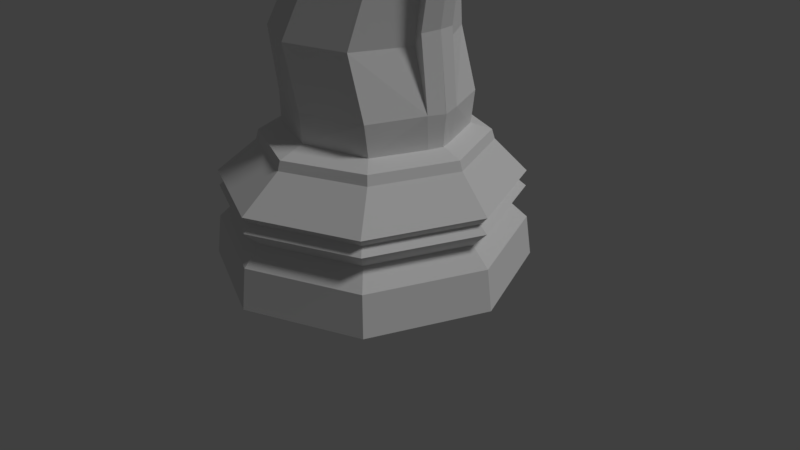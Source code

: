 # Source: Chess_Piece_-_Knight_2_-_LowPoly.blend  (saved by Blender 2.77.0; exported with 4.5.12 LTS)
import bpy
from mathutils import Matrix  # noqa: F401  (used for matrix-valued properties, if any)

bpy.ops.wm.read_factory_settings(use_empty=True)
scene = bpy.context.scene
scene.name = 'Scene'

# ---- collections
col_collection_1 = bpy.data.collections.new('Collection 1'); scene.collection.children.link(col_collection_1)

# ---- world
world_world = bpy.data.worlds.new('World'); scene.world = world_world
world_world.color = (0.05088, 0.05088, 0.05088)
world_world.use_sun_shadow = False
world_world.sun_shadow_jitter_overblur = 0.0
world_world.cycles.sampling_method = 'MANUAL'

# ---- cameras
cam_camera = bpy.data.cameras.new('Camera')
cam_camera.clip_end = 100.0
cam_camera.lens = 35.0
cam_camera.sensor_width = 32.0
cam_camera.sensor_height = 18.0
cam_camera.ortho_scale = 7.314
cam_camera.dof.focus_distance = 0.0
cam_camera.dof.aperture_fstop = 128.0

# ---- lights
light_lamp = bpy.data.lights.new('Lamp', 'SUN')
light_lamp.transmission_factor = 0.0
light_lamp.cutoff_distance = 30.0
light_lamp.angle = 0.1993
light_lamp.energy = 1.0
light_lamp.shadow_buffer_clip_start = 1.001
light_lamp.shadow_soft_size = 0.1
light_lamp.shadow_cascade_max_distance = 1000.0

# ---- meshes
me_cylinder = bpy.data.meshes.new('Cylinder')
me_cylinder.from_pydata([(0.04097, -0.794, 1.821), (0.6633, -0.6058, 1.807), (0.8, -0.7402, 1.725), (0.06, -1.046, 1.722), (0.04464, -0.8124, 2.194), (1.039, -0.1634, 1.724), (-0.5615, -0.5638, 1.821), (0.8192, -0.7592, 1.606), (0.6704, -0.6469, 2.198), (0.8647, -0.1353, 1.807), (1.064, -0.1677, 1.606), (-0.6803, -0.7403, 1.725), (0.06004, -1.074, 1.606), (-0.1243, -0.8149, 2.932), (-0.5406, -0.5799, 2.197), (0.8657, -0.1348, 1.807), (1.039, -0.1634, 1.724), (-0.7978, 0.0, 1.809), (1.006, -1.006, 1.17), (-4.49e-07, -1.423, 1.17), (1.331, -0.2222, 1.17), (0.8984, -0.169, 2.219), (0.4952, -0.6465, 2.926), (-0.7119, -0.5351, 2.928), (-0.7827, 0.0, 2.208), (1.064, -0.1677, 1.606), (-0.9854, 0.0, 1.722), (-0.6991, -0.7592, 1.606), (-1.006, -1.006, 1.17), (-4.128e-07, -1.344, 1.06), (0.9501, -0.9501, 1.06), (1.257, -0.2098, 1.06), (0.7205, -0.1399, 2.926), (0.2986, -0.4821, 4.51), (-0.1523, -0.2612, 4.503), (-0.9226, -0.001947, 2.925), (-0.5615, 0.5638, 1.821), (-0.5406, 0.5799, 2.197), (1.106, 0.0, 1.724), (0.911, 0.001344, 1.808), (1.134, 0.0, 1.606), (-0.6803, 0.7403, 1.725), (-1.014, 0.0, 1.606), (-1.423, 0.0, 1.17), (-0.9501, -0.9501, 1.06), (1.006, -1.006, 0.9692), (-4.489e-07, -1.423, 0.9692), (1.331, -0.2222, 1.17), (1.331, -0.2222, 0.9692), (0.8609, -0.0838, 4.538), (0.7242, -0.3295, 4.54), (-0.2632, 0.0, 4.48), (0.04464, 0.8124, 2.194), (-0.9226, 0.001947, 2.925), (0.9413, -0.0007471, 2.199), (1.039, 0.1634, 1.724), (1.064, 0.1677, 1.606), (1.423, 0.0, 1.17), (-0.6991, 0.7592, 1.606), (-1.006, 1.006, 1.17), (-1.344, 0.0, 1.06), (-1.006, -1.006, 0.9692), (0.899, -0.899, 0.764), (-3.874e-07, -1.271, 0.764), (1.257, -0.2098, 1.06), (1.189, -0.1986, 0.764), (1.038, -0.1453, 4.71), (0.8307, -0.1738, 3.094), (0.8579, -0.256, 5.246), (-0.008192, -0.2238, 4.875), (-0.1495, -0.00102, 4.743), (0.06, 1.046, 1.722), (0.04097, 0.794, 1.821), (-0.7119, 0.5351, 2.928), (0.8657, 0.1348, 1.807), (1.064, 0.1677, 1.606), (1.331, 0.2222, 1.17), (1.344, 0.0, 1.06), (0.06004, 1.074, 1.606), (-0.9501, 0.9501, 1.06), (-4.49e-07, 1.423, 1.17), (-1.423, 0.0, 0.9692), (-0.899, -0.899, 0.764), (1.024, -1.024, 0.5452), (-4.657e-07, -1.448, 0.5452), (1.331, -0.2222, 0.9692), (1.354, -0.2261, 0.5452), (0.9763, -0.05326, 5.341), (0.8719, 0.0, 3.106), (1.071, -0.0009838, 4.71), (0.4464, -0.42, 5.002), (0.6633, 0.6058, 1.807), (-0.1243, 0.8149, 2.932), (0.911, -0.001344, 1.808), (1.039, 0.1634, 1.724), (1.331, 0.2222, 1.17), (1.257, 0.2098, 1.06), (1.423, 0.0, 0.9692), (-1.006, 1.006, 0.9692), (-4.128e-07, 1.344, 1.06), (1.006, 1.006, 1.17), (0.8192, 0.7592, 1.606), (-1.271, 0.0, 0.764), (-1.024, -1.024, 0.5452), (1.061, -1.061, 0.0331), (-4.888e-07, -1.5, 0.0331), (1.189, -0.1986, 0.764), (1.403, -0.2343, 0.0331), (0.9771, -0.05414, 5.341), (1.11, -0.1092, 5.449), (1.071, 0.0009838, 4.71), (0.5145, -0.2584, 5.884), (-0.2316, 0.0, 4.898), (-0.1159, -0.2402, 5.113), (0.8, 0.7402, 1.725), (0.6704, 0.6469, 2.198), (-0.1523, 0.2612, 4.503), (0.8984, 0.169, 2.219), (0.8647, 0.1353, 1.807), (1.257, 0.2098, 1.06), (1.331, 0.2222, 0.9692), (1.271, 0.0, 0.764), (-0.899, 0.899, 0.764), (-4.489e-07, 1.423, 0.9692), (0.9501, 0.9501, 1.06), (-1.448, 0.0, 0.5452), (-1.061, -1.061, 0.0331), (1.403, 0.2343, 0.0331), (1.061, 1.061, 0.0331), (-4.888e-07, 1.5, 0.0331), (-1.061, 1.061, 0.0331), (-1.5, 0.0, 0.0331), (1.354, -0.2261, 0.5452), (0.6528, -0.06597, 5.925), (0.4263, -0.1447, 6.662), (1.038, 0.1453, 4.71), (1.135, 0.001187, 5.477), (0.1842, -0.434, 5.503), (0.4952, 0.6465, 2.926), (0.2986, 0.4821, 4.51), (-0.1495, 0.00102, 4.743), (0.9413, 0.0007471, 2.199), (1.331, 0.2222, 0.9692), (1.189, 0.1986, 0.764), (1.448, 0.0, 0.5452), (-1.024, 1.024, 0.5452), (-3.874e-07, 1.271, 0.764), (1.006, 1.006, 0.9692), (1.354, 0.2261, 0.5452), (1.024, 1.024, 0.5452), (-4.657e-07, 1.448, 0.5452), (1.403, -0.2343, 0.0331), (0.8293, 0.1773, 3.095), (1.11, 0.1092, 5.449), (-0.05689, -0.3039, 6.09), (0.5185, -0.2259, 5.926), (-0.2863, 0.002573, 5.002), (-0.1878, -0.251, 5.272), (0.7675, 0.1757, 2.897), (-0.008192, 0.2238, 4.875), (1.189, 0.1986, 0.764), (1.354, 0.2261, 0.5452), (1.5, 0.0, 0.0331), (0.899, 0.899, 0.764), (1.5, 0.0, 0.0331), (-0.607, 0.0301, 6.349), (0.44, 0.0, 6.719), (1.135, -0.001187, 5.477), (0.9763, 0.05326, 5.341), (-0.1094, -0.3436, 5.995), (0.3165, -0.2273, 6.339), (0.6097, -0.09934, 5.935), (0.8609, 0.0838, 4.538), (0.7242, 0.3295, 4.54), (0.4464, 0.42, 5.002), (1.403, 0.2343, 0.0331), (-0.4566, -0.0914, 6.497), (-0.4475, 0.0, 6.533), (0.4263, 0.1447, 6.662), (-0.424, -0.3005, 5.963), (0.3442, -0.109, 6.431), (0.757, -0.3162, 6.633), (0.9167, -0.3137, 6.443), (-0.5917, -0.002285, 5.099), (-0.5712, -0.2393, 5.362), (0.8579, 0.256, 5.246), (-0.1159, 0.2402, 5.113), (-0.4309, -0.28, 6.056), (0.7591, -0.2489, 6.755), (0.9672, -0.2413, 6.501), (0.1842, 0.434, 5.503), (0.5145, 0.2584, 5.884), (-0.2863, -0.002573, 5.002), (-0.4566, 0.0914, 6.497), (0.6528, 0.06597, 5.925), (0.9771, 0.05414, 5.341), (-1.138, -0.2645, 5.554), (-0.8102, 0.0, 4.968), (-0.1878, 0.251, 5.272), (-0.8913, -0.00291, 6.035), (0.6097, 0.09934, 5.935), (-1.096, -0.2367, 5.165), (-1.112, -0.2434, 5.225), (-0.7175, -0.2445, 5.365), (-0.8276, -0.2532, 5.415), (-1.134, -0.2524, 5.306), (-0.05984, 0.3178, 6.126), (-0.1111, 0.3599, 6.019), (0.5185, 0.2259, 5.926), (-0.5917, 0.002285, 5.099), (-1.138, 0.2645, 5.554), (-0.4309, 0.2799, 6.058), (0.3442, 0.109, 6.431), (-1.096, 0.2367, 5.165), (-1.132, 0.07839, 5.3), (0.3165, 0.2273, 6.339), (-0.5712, 0.2393, 5.362), (-1.131, 0.2512, 5.297), (0.7591, 0.2489, 6.755), (0.9167, 0.3137, 6.443), (-1.109, 0.2423, 5.216), (-0.4241, 0.3017, 5.968), (0.757, 0.3162, 6.633), (-0.8293, 0.252, 5.403), (-0.7191, 0.2434, 5.354), (0.9672, 0.2413, 6.501), (1.135, -0.001187, 5.477), (1.071, 0.0009838, 4.71), (1.135, 0.001187, 5.477), (0.9763, -0.05326, 5.341), (0.9771, -0.05414, 5.341), (0.6528, -0.06597, 5.925), (0.336, -0.05253, 6.415), (0.8609, -0.0838, 4.538), (1.331, -0.2222, 0.9692), (1.257, -0.2098, 1.06), (1.257, -0.2098, 1.06), (1.331, -0.2222, 0.9692), (1.331, -0.2222, 1.17), (1.189, -0.1986, 0.764), (1.331, -0.2222, 1.17), (1.189, -0.1986, 0.764), (1.064, -0.1677, 1.606), (1.354, -0.2261, 0.5452), (1.064, -0.1677, 1.606), (1.354, -0.2261, 0.5452), (1.039, -0.1634, 1.724), (1.039, -0.1634, 1.724), (0.8617, -0.1339, 1.807), (0.8647, -0.1353, 1.807), (0.8984, -0.169, 2.219), (1.403, -0.2343, 0.0331), (1.403, -0.2343, 0.0331), (0.8307, -0.1738, 3.094), (0.7205, -0.1399, 2.926), (1.071, -0.0009838, 4.71), (0.9771, 0.05414, 5.341), (0.9763, 0.05326, 5.341), (0.8609, 0.0838, 4.538), (1.331, 0.2222, 0.9692), (1.331, 0.2222, 0.9692), (1.257, 0.2098, 1.06), (1.257, 0.2098, 1.06), (1.189, 0.1986, 0.764), (1.331, 0.2222, 1.17), (1.189, 0.1986, 0.764), (1.331, 0.2222, 1.17), (1.354, 0.2261, 0.5452), (1.064, 0.1677, 1.606), (1.354, 0.2261, 0.5452), (1.064, 0.1677, 1.606), (1.039, 0.1634, 1.724), (1.039, 0.1634, 1.724), (0.8617, 0.1339, 1.807), (0.8647, 0.1353, 1.807), (0.7205, 0.1399, 2.926), (0.7675, 0.1757, 2.897), (0.8984, 0.169, 2.219), (1.403, 0.2343, 0.0331), (1.403, 0.2343, 0.0331), (0.3284, 0.0778, 6.509), (0.6528, 0.06597, 5.925), (0.8293, 0.1773, 3.095), (-0.4475, 0.0, 6.533), (0.44, 0.0, 6.719), (-0.6111, -0.3615, 5.766), (0.009371, -0.4432, 5.836), (-0.6412, -0.193, 6.178), (0.2874, -0.2556, 6.291), (0.009371, 0.4432, 5.836), (0.2856, 0.2599, 6.309), (-0.6446, 0.2128, 6.149), (-0.5845, 0.3328, 5.674), (-0.1051, 0.2418, 6.009), (-0.0509, 0.1946, 6.093), (-0.4254, 0.1709, 6.061), (-0.4186, 0.1927, 5.97), (-0.4186, -0.1926, 5.971), (-0.1049, -0.2415, 6.01), (-0.4253, -0.171, 6.059), (-0.05127, -0.1949, 6.093)], [(217, 214), (214, 205)], [(3, 0, 1, 2), (0, 4, 8, 1), (0, 6, 14, 4), (9, 5, 2, 1), (11, 6, 0, 3), (12, 3, 2, 7), (7, 2, 5, 10), (1, 8, 21, 9), (4, 13, 22, 8), (9, 15, 16, 5), (5, 16, 25, 10), (3, 12, 27, 11), (12, 7, 18, 19), (7, 10, 20, 18), (13, 4, 14, 23), (17, 24, 14, 6), (9, 21, 15), (26, 17, 6, 11), (27, 12, 19, 28), (29, 19, 18, 30), (10, 25, 47, 20), (30, 18, 20, 31), (21, 8, 22, 32), (13, 33, 50, 22), (23, 34, 33, 13), (17, 36, 37, 24), (24, 35, 23, 14), (16, 15, 39, 38), (15, 21, 54, 39), (16, 38, 40, 25), (26, 41, 36, 17), (11, 27, 42, 26), (42, 27, 28, 43), (44, 28, 19, 29), (29, 30, 45, 46), (30, 31, 48, 45), (20, 47, 64, 31), (32, 22, 50, 49), (34, 23, 35, 51), (37, 36, 72, 52), (24, 37, 73, 53), (55, 56, 40, 38), (25, 40, 57, 47), (41, 26, 42, 58), (42, 43, 59, 58), (60, 43, 28, 44), (44, 29, 46, 61), (46, 45, 62, 63), (31, 64, 85, 48), (45, 48, 65, 62), (32, 49, 66, 67), (50, 33, 90, 68), (34, 69, 90, 33), (51, 70, 69, 34), (41, 71, 72, 36), (37, 52, 92, 73), (21, 67, 88, 54), (55, 38, 93, 74), (56, 55, 94, 75), (56, 76, 57, 40), (64, 47, 57, 77), (58, 78, 71, 41), (60, 79, 59, 43), (58, 59, 80, 78), (60, 44, 61, 81), (61, 46, 63, 82), (63, 62, 83, 84), (48, 85, 106, 65), (62, 65, 86, 83), (50, 68, 108, 49), (49, 87, 109, 66), (88, 67, 66, 89), (72, 91, 115, 52), (53, 73, 116, 51), (55, 74, 118, 94), (75, 95, 76, 56), (96, 77, 57, 76), (64, 77, 97, 85), (60, 81, 98, 79), (79, 99, 80, 59), (78, 80, 100, 101), (81, 61, 82, 102), (82, 63, 84, 103), (83, 104, 105, 84), (65, 106, 132, 86), (86, 107, 104, 83), (110, 88, 89), (66, 109, 136, 89), (68, 90, 137, 111), (70, 112, 113, 69), (69, 113, 137, 90), (71, 114, 91, 72), (78, 101, 114, 71), (52, 115, 138, 92), (73, 92, 139, 116), (74, 93, 141, 117), (94, 114, 101, 75), (101, 100, 95, 75), (96, 76, 95, 119), (96, 120, 97, 77), (85, 97, 121, 106), (81, 102, 122, 98), (79, 98, 123, 99), (99, 124, 100, 80), (102, 82, 103, 125), (84, 105, 126, 103), (126, 105, 104, 107, 127, 128, 129, 130, 131), (86, 132, 151, 107), (108, 68, 111, 133), (109, 87, 232, 134), (110, 135, 152, 88), (114, 94, 118, 91), (91, 118, 117, 115), (51, 116, 159, 140), (118, 74, 117), (124, 119, 95, 100), (120, 96, 119, 142), (120, 143, 121, 97), (106, 121, 144, 132), (102, 125, 145, 122), (98, 122, 146, 123), (99, 123, 147, 124), (103, 126, 131, 125), (148, 149, 128, 127), (149, 150, 129, 128), (150, 145, 130, 129), (145, 125, 131, 130), (109, 134, 166, 136), (135, 110, 167, 153), (111, 137, 286, 288), (111, 155, 171, 133), (112, 156, 157, 113), (113, 157, 286, 137), (138, 115, 117, 158), (92, 138, 173, 139), (116, 139, 174, 159), (117, 141, 88, 152), (124, 147, 142, 119), (143, 120, 142, 160), (143, 161, 144, 121), (144, 162, 151, 132), (122, 145, 150, 146), (123, 146, 163, 147), (148, 127, 175, 161), (163, 149, 148, 160), (146, 150, 149, 163), (107, 151, 162, 164), (232, 165, 176, 134), (288, 170, 155, 111), (147, 163, 160, 142), (160, 148, 161, 143), (144, 161, 175, 162), (136, 166, 167), (172, 158, 152, 135), (172, 135, 153, 168), (170, 181, 182, 155), (171, 155, 182), (133, 171, 180, 232), (156, 183, 184, 157), (157, 184, 285, 286), (173, 138, 158, 172), (159, 174, 190, 186), (174, 139, 173, 185), (186, 112, 140, 159), (127, 164, 162, 175), (232, 180, 170, 288), (165, 177, 176), (176, 177, 166, 134), (166, 177, 193, 178), (166, 178, 153, 167), (280, 168, 153, 178), (154, 169, 298, 300), (170, 180, 188), (170, 188, 181), (189, 171, 182), (173, 172, 195, 185), (185, 191, 190, 174), (112, 186, 198, 192), (165, 287, 199), (165, 193, 177), (168, 280, 194, 195), (178, 193, 165, 280), (287, 285, 196), (285, 184, 196), (180, 171, 189, 188), (188, 189, 182, 181), (184, 183, 197), (186, 190, 289, 198), (194, 280, 212, 200), (195, 194, 191, 185), (201, 202, 203, 204, 205, 196, 184), (201, 184, 197), (191, 290, 289, 190), (191, 194, 200, 208), (192, 198, 216, 209), (199, 196, 210), (217, 205, 204, 223), (205, 217, 210, 196), (201, 197, 213), (208, 215, 290, 191), (202, 201, 213, 220), (212, 218, 225, 200), (200, 219, 208), (213, 197, 216), (215, 212, 280, 290), (165, 291, 290, 280), (215, 208, 219, 222), (216, 197, 209), (213, 216, 210, 217, 223, 224, 220), (215, 218, 212), (225, 219, 200), (292, 210, 216), (215, 222, 218), (291, 210, 292), (219, 225, 218, 222), (224, 203, 202, 220), (224, 223, 204, 203), (226, 227, 228), (230, 231, 232, 229), (230, 233, 229), (237, 234, 235, 236), (236, 235, 240, 238), (234, 237, 241, 239), (238, 240, 244, 242), (239, 241, 245, 243), (247, 246, 242, 244), (249, 248, 246, 247), (250, 249, 248), (251, 252, 245, 243), (231, 232, 230), (230, 232, 231), (253, 254, 250), (229, 230, 232), (228, 255, 227), (228, 226, 227, 255), (256, 257, 258), (260, 261, 262, 259), (259, 263, 265, 260), (261, 264, 266, 262), (263, 267, 269, 265), (270, 266, 264, 268), (272, 270, 268, 271), (274, 272, 271, 273), (258, 275, 276), (276, 275, 277), (277, 273, 274), (269, 278, 279, 267), (288, 287, 165, 232), (257, 280, 256), (256, 280, 281), (256, 281, 280), (282, 277, 276), (283, 284, 165), (216, 198, 289, 292), (154, 187, 287, 288), (187, 179, 285, 287), (206, 207, 289, 290), (221, 211, 291, 292), (207, 221, 292, 289), (207, 206, 294, 293), (293, 294, 295, 296), (221, 207, 293, 296), (206, 211, 295, 294), (211, 221, 296, 295), (299, 300, 298, 297), (169, 179, 297, 298), (179, 187, 299, 297), (187, 154, 300, 299), (165, 199, 291), (287, 196, 199), (199, 210, 291), (169, 286, 285, 179), (211, 206, 290, 291), (154, 288, 286, 169)])
me_cylinder.use_remesh_preserve_volume = False
me_cylinder.use_remesh_preserve_attributes = False
me_cylinder.use_mirror_vertex_groups = False
me_cylinder.update()

# ---- objects
ob_chess_piece_knight = bpy.data.objects.new('Chess Piece Knight', me_cylinder)
ob_lamp = bpy.data.objects.new('Lamp', light_lamp)
ob_camera = bpy.data.objects.new('Camera', cam_camera)

# ---- transforms, parenting, visibility, modifiers, constraints
ob_chess_piece_knight.location = (0.0, 0.0, 1.49e-08)
ob_chess_piece_knight.scale = (1.333, 1.333, 1.0)
ob_chess_piece_knight.lineart.crease_threshold = 0.0
ob_lamp.location = (4.076, 1.005, 5.904)
ob_lamp.rotation_euler = (0.6503, 0.05522, 1.866)
ob_lamp.lock_rotations_4d = False
ob_lamp.empty_display_type = 'ARROWS'
ob_lamp.color = (0.0, 0.0, 0.0, 0.0)
ob_lamp.lineart.crease_threshold = 0.0
ob_camera.location = (7.481, -6.508, 5.344)
ob_camera.rotation_euler = (1.109, 0.01082, 0.8149)
ob_camera.lock_rotations_4d = False
ob_camera.empty_display_type = 'ARROWS'
ob_camera.color = (0.0, 0.0, 0.0, 0.0)
ob_camera.display_type = 'WIRE'
ob_camera.lineart.crease_threshold = 0.0

# ---- collection membership
col_collection_1.objects.link(ob_chess_piece_knight)
col_collection_1.objects.link(ob_lamp)
col_collection_1.objects.link(ob_camera)

# ---- scene / render settings (as saved in the file)
scene.camera = ob_camera
scene.frame_start = 1; scene.frame_end = 250; scene.frame_set(255)
scene.render.engine = 'BLENDER_EEVEE_NEXT'
scene.render.resolution_percentage = 50
scene.render.dither_intensity = 0.0
scene.cycles.use_denoising = False
scene.cycles.samples = 128
scene.cycles.sampling_pattern = 'TABULATED_SOBOL'
scene.cycles.light_sampling_threshold = 0.0
scene.cycles.use_adaptive_sampling = False
scene.cycles.use_light_tree = False
scene.cycles.blur_glossy = 0.0
scene.cycles.sample_clamp_indirect = 0.0
scene.view_settings.view_transform = 'Standard'
bpy.context.view_layer.update()
